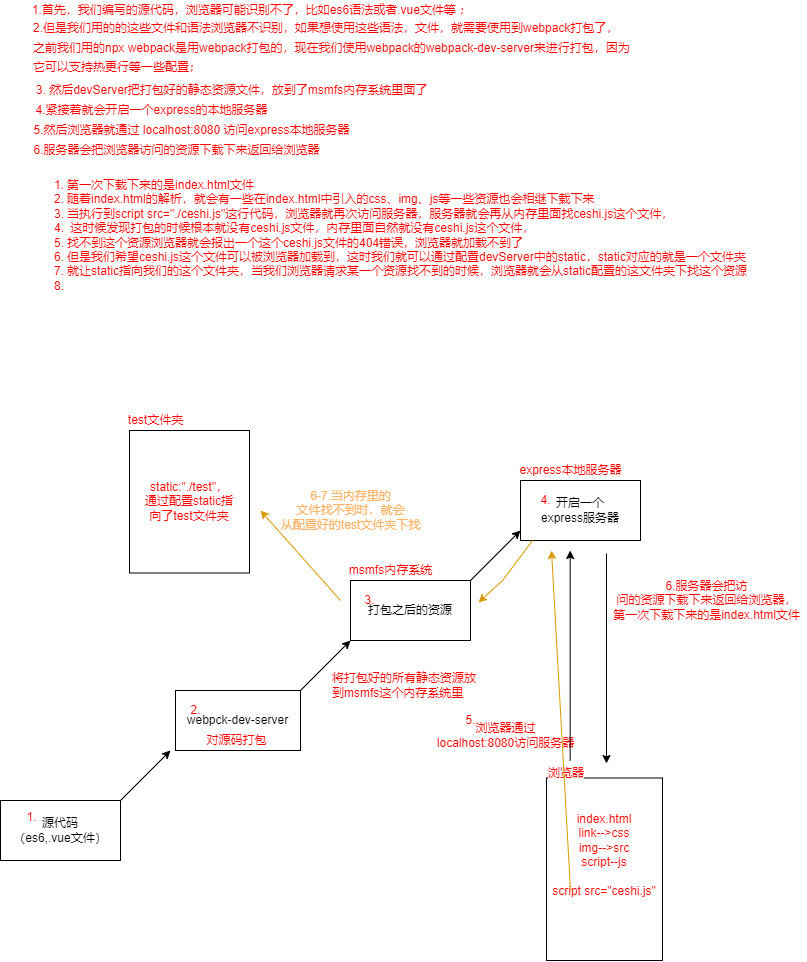

The diagram above was exported from draw.io. Its source (the exported page's mxGraphModel, read from the mxfile embedded in the PNG):
<mxGraphModel dx="1482" dy="817" grid="1" gridSize="10" guides="1" tooltips="1" connect="1" arrows="1" fold="1" page="1" pageScale="1" pageWidth="827" pageHeight="1169" math="0" shadow="0">
  <root>
    <mxCell id="0" />
    <mxCell id="1" parent="0" />
    <mxCell id="oAQtRKA-Er5mtXIMMGho-1" value="源代码&lt;br&gt;（es6,.vue文件）" style="rounded=0;whiteSpace=wrap;html=1;" vertex="1" parent="1">
      <mxGeometry x="9" y="830" width="120" height="60" as="geometry" />
    </mxCell>
    <mxCell id="oAQtRKA-Er5mtXIMMGho-2" value="&lt;font color=&quot;#ff0000&quot;&gt;1.首先，我们编写的源代码，浏览器可能识别不了，比如es6语法或者.vue文件等 ；&lt;/font&gt;" style="text;html=1;align=center;verticalAlign=middle;resizable=0;points=[];autosize=1;strokeColor=none;fillColor=none;" vertex="1" parent="1">
      <mxGeometry x="35" y="30" width="450" height="20" as="geometry" />
    </mxCell>
    <mxCell id="oAQtRKA-Er5mtXIMMGho-4" value="&lt;font style=&quot;font-size: 12px&quot;&gt;&lt;sup&gt;2.但是我们用的的这些文件和语法浏览器不识别，如果想使用这些语法，文件，就需要使用到webpack打包了，&lt;br&gt;之前我们用的npx webpack是用webpack打包的，现在我们使用webpack的webpack-dev-server来进行打包，因为&lt;br&gt;它可以支持热更行等一些配置；&lt;/sup&gt;&lt;/font&gt;" style="text;html=1;align=left;verticalAlign=middle;resizable=0;points=[];autosize=1;strokeColor=none;fillColor=none;fontColor=#FF0000;" vertex="1" parent="1">
      <mxGeometry x="40" y="50" width="610" height="60" as="geometry" />
    </mxCell>
    <mxCell id="oAQtRKA-Er5mtXIMMGho-5" value="3. 然后devServer把打包好的静态资源文件，放到了msmfs内存系统里面了" style="text;html=1;align=center;verticalAlign=middle;resizable=0;points=[];autosize=1;strokeColor=none;fillColor=none;fontColor=#FF0000;" vertex="1" parent="1">
      <mxGeometry x="35" y="110" width="410" height="20" as="geometry" />
    </mxCell>
    <mxCell id="oAQtRKA-Er5mtXIMMGho-8" value="&lt;span&gt;1.&lt;/span&gt;" style="text;html=1;align=center;verticalAlign=middle;resizable=0;points=[];autosize=1;strokeColor=none;fillColor=none;fontColor=#FF0000;" vertex="1" parent="1">
      <mxGeometry x="25" y="837" width="30" height="20" as="geometry" />
    </mxCell>
    <mxCell id="oAQtRKA-Er5mtXIMMGho-10" value="" style="endArrow=classic;html=1;rounded=0;fontColor=#FF0000;" edge="1" parent="1">
      <mxGeometry width="50" height="50" relative="1" as="geometry">
        <mxPoint x="129" y="830" as="sourcePoint" />
        <mxPoint x="179" y="780" as="targetPoint" />
        <Array as="points" />
      </mxGeometry>
    </mxCell>
    <mxCell id="oAQtRKA-Er5mtXIMMGho-11" value="" style="group" vertex="1" connectable="0" parent="1">
      <mxGeometry x="184" y="720" width="125" height="60" as="geometry" />
    </mxCell>
    <mxCell id="oAQtRKA-Er5mtXIMMGho-6" value="&lt;font color=&quot;#000000&quot;&gt;webpck-dev-server&lt;br&gt;&lt;/font&gt;" style="whiteSpace=wrap;html=1;fontColor=#FF0000;" vertex="1" parent="oAQtRKA-Er5mtXIMMGho-11">
      <mxGeometry width="125.00000000000001" height="60" as="geometry" />
    </mxCell>
    <mxCell id="oAQtRKA-Er5mtXIMMGho-7" value="&lt;font color=&quot;#ff0000&quot;&gt;2.&lt;/font&gt;" style="text;html=1;align=center;verticalAlign=middle;resizable=0;points=[];autosize=1;strokeColor=none;fillColor=none;fontColor=#000000;" vertex="1" parent="oAQtRKA-Er5mtXIMMGho-11">
      <mxGeometry x="5.208333333333334" y="10" width="30" height="20" as="geometry" />
    </mxCell>
    <mxCell id="oAQtRKA-Er5mtXIMMGho-9" value="对源码打包" style="text;html=1;align=center;verticalAlign=middle;resizable=0;points=[];autosize=1;strokeColor=none;fillColor=none;fontColor=#FF0000;" vertex="1" parent="oAQtRKA-Er5mtXIMMGho-11">
      <mxGeometry x="20.833333333333336" y="40" width="80" height="20" as="geometry" />
    </mxCell>
    <mxCell id="oAQtRKA-Er5mtXIMMGho-18" value="&lt;font color=&quot;#000000&quot;&gt;打包之后的资源&lt;/font&gt;" style="whiteSpace=wrap;html=1;fontSize=12;fontColor=#FF0000;" vertex="1" parent="1">
      <mxGeometry x="359" y="610" width="120" height="60" as="geometry" />
    </mxCell>
    <mxCell id="oAQtRKA-Er5mtXIMMGho-19" value="" style="endArrow=classic;html=1;rounded=0;fontSize=12;fontColor=#000000;" edge="1" parent="1">
      <mxGeometry width="50" height="50" relative="1" as="geometry">
        <mxPoint x="309" y="720" as="sourcePoint" />
        <mxPoint x="359" y="670" as="targetPoint" />
      </mxGeometry>
    </mxCell>
    <mxCell id="oAQtRKA-Er5mtXIMMGho-20" value="&lt;font color=&quot;#ff0000&quot;&gt;msmfs内存系统&lt;/font&gt;" style="text;html=1;align=center;verticalAlign=middle;resizable=0;points=[];autosize=1;strokeColor=none;fillColor=none;fontSize=12;fontColor=#000000;" vertex="1" parent="1">
      <mxGeometry x="349" y="590" width="100" height="20" as="geometry" />
    </mxCell>
    <mxCell id="oAQtRKA-Er5mtXIMMGho-21" value="3." style="text;html=1;align=center;verticalAlign=middle;resizable=0;points=[];autosize=1;strokeColor=none;fillColor=none;fontSize=12;fontColor=#FF0000;" vertex="1" parent="1">
      <mxGeometry x="363" y="620" width="30" height="20" as="geometry" />
    </mxCell>
    <mxCell id="oAQtRKA-Er5mtXIMMGho-22" value="将打包好的所有静态资源放&lt;br&gt;到msmfs这个内存系统里" style="text;html=1;align=left;verticalAlign=middle;resizable=0;points=[];autosize=1;strokeColor=none;fillColor=none;fontSize=12;fontColor=#FF0000;" vertex="1" parent="1">
      <mxGeometry x="339" y="700" width="160" height="30" as="geometry" />
    </mxCell>
    <mxCell id="oAQtRKA-Er5mtXIMMGho-23" value="" style="endArrow=classic;html=1;rounded=0;fontSize=12;fontColor=#FF0000;" edge="1" parent="1">
      <mxGeometry width="50" height="50" relative="1" as="geometry">
        <mxPoint x="479" y="610" as="sourcePoint" />
        <mxPoint x="529" y="560" as="targetPoint" />
      </mxGeometry>
    </mxCell>
    <mxCell id="oAQtRKA-Er5mtXIMMGho-24" value="&lt;font color=&quot;#000000&quot;&gt;开启一个&lt;br&gt;express服务器&lt;/font&gt;" style="whiteSpace=wrap;html=1;fontSize=12;fontColor=#FF0000;" vertex="1" parent="1">
      <mxGeometry x="529" y="510" width="120" height="60" as="geometry" />
    </mxCell>
    <mxCell id="oAQtRKA-Er5mtXIMMGho-25" value="&lt;font color=&quot;#ff0000&quot;&gt;4.&lt;/font&gt;" style="text;html=1;align=center;verticalAlign=middle;resizable=0;points=[];autosize=1;strokeColor=none;fillColor=none;fontSize=12;fontColor=#000000;" vertex="1" parent="1">
      <mxGeometry x="539" y="520" width="30" height="20" as="geometry" />
    </mxCell>
    <mxCell id="oAQtRKA-Er5mtXIMMGho-26" value="express本地服务器" style="text;html=1;align=center;verticalAlign=middle;resizable=0;points=[];autosize=1;strokeColor=none;fillColor=none;fontSize=12;fontColor=#FF0000;" vertex="1" parent="1">
      <mxGeometry x="519" y="490" width="120" height="20" as="geometry" />
    </mxCell>
    <mxCell id="oAQtRKA-Er5mtXIMMGho-12" value="index.html&lt;br&gt;link--&amp;gt;css&lt;br&gt;img--&amp;gt;src&lt;br&gt;script--js&lt;br&gt;&lt;br&gt;script src=&quot;ceshi.js&quot;&lt;br&gt;&lt;br&gt;&lt;br&gt;" style="whiteSpace=wrap;html=1;fontSize=12;fontColor=#FF0000;" vertex="1" parent="1">
      <mxGeometry x="555" y="807.5" width="116" height="182.5" as="geometry" />
    </mxCell>
    <mxCell id="oAQtRKA-Er5mtXIMMGho-16" value="&lt;span style=&quot;font-family: &amp;#34;helvetica&amp;#34; ; font-size: 12px ; font-style: normal ; font-weight: 400 ; letter-spacing: normal ; text-align: center ; text-indent: 0px ; text-transform: none ; word-spacing: 0px ; background-color: rgb(248 , 249 , 250) ; display: inline ; float: none&quot;&gt;浏览器&lt;/span&gt;" style="text;whiteSpace=wrap;html=1;fontSize=12;fontColor=#FF0000;" vertex="1" parent="1">
      <mxGeometry x="555" y="788.75" width="60" height="41.25" as="geometry" />
    </mxCell>
    <mxCell id="oAQtRKA-Er5mtXIMMGho-31" value="浏览器通过&lt;br&gt;localhost:8080访问服务器" style="text;html=1;align=center;verticalAlign=middle;resizable=0;points=[];autosize=1;strokeColor=none;fillColor=none;fontSize=12;fontColor=#FF0000;" vertex="1" parent="1">
      <mxGeometry x="439" y="750" width="150" height="30" as="geometry" />
    </mxCell>
    <mxCell id="oAQtRKA-Er5mtXIMMGho-36" style="edgeStyle=orthogonalEdgeStyle;rounded=0;orthogonalLoop=1;jettySize=auto;html=1;fontSize=12;fontColor=#FF0000;" edge="1" parent="1">
      <mxGeometry relative="1" as="geometry">
        <mxPoint x="578.66" y="580" as="targetPoint" />
        <mxPoint x="578.66" y="790" as="sourcePoint" />
      </mxGeometry>
    </mxCell>
    <mxCell id="oAQtRKA-Er5mtXIMMGho-37" value="5." style="text;html=1;align=center;verticalAlign=middle;resizable=0;points=[];autosize=1;strokeColor=none;fillColor=none;fontSize=12;fontColor=#FF0000;" vertex="1" parent="1">
      <mxGeometry x="464" y="740" width="30" height="20" as="geometry" />
    </mxCell>
    <mxCell id="oAQtRKA-Er5mtXIMMGho-38" value="4.紧接着就会开启一个express的本地服务器" style="text;html=1;align=center;verticalAlign=middle;resizable=0;points=[];autosize=1;strokeColor=none;fillColor=none;fontSize=12;fontColor=#FF0000;" vertex="1" parent="1">
      <mxGeometry x="35" y="130" width="250" height="20" as="geometry" />
    </mxCell>
    <mxCell id="oAQtRKA-Er5mtXIMMGho-39" value="5.然后浏览器就通过 localhost:8080 访问express本地服务器" style="text;html=1;align=center;verticalAlign=middle;resizable=0;points=[];autosize=1;strokeColor=none;fillColor=none;fontSize=12;fontColor=#FF0000;" vertex="1" parent="1">
      <mxGeometry x="35" y="150" width="330" height="20" as="geometry" />
    </mxCell>
    <mxCell id="oAQtRKA-Er5mtXIMMGho-42" style="edgeStyle=orthogonalEdgeStyle;rounded=0;orthogonalLoop=1;jettySize=auto;html=1;fontSize=12;fontColor=#FF0000;" edge="1" parent="1">
      <mxGeometry relative="1" as="geometry">
        <mxPoint x="615" y="792.9999999999999" as="targetPoint" />
        <mxPoint x="615" y="583" as="sourcePoint" />
      </mxGeometry>
    </mxCell>
    <mxCell id="oAQtRKA-Er5mtXIMMGho-43" value="6.服务器会把访&lt;br&gt;问的资源下载下来返回给浏览器，&lt;br&gt;第一次下载下来的是index.html文件" style="text;html=1;align=center;verticalAlign=middle;resizable=0;points=[];autosize=1;strokeColor=none;fillColor=none;fontSize=12;fontColor=#FF0000;" vertex="1" parent="1">
      <mxGeometry x="615" y="605" width="200" height="50" as="geometry" />
    </mxCell>
    <mxCell id="oAQtRKA-Er5mtXIMMGho-45" value="6.服务器会把浏览器访问的资源下载下来返回给浏览器" style="text;html=1;align=center;verticalAlign=middle;resizable=0;points=[];autosize=1;strokeColor=none;fillColor=none;fontSize=12;fontColor=#FF0000;" vertex="1" parent="1">
      <mxGeometry x="35" y="170" width="300" height="20" as="geometry" />
    </mxCell>
    <mxCell id="oAQtRKA-Er5mtXIMMGho-46" value="&lt;ol&gt;&lt;li&gt;第一次下载下来的是index.html文件&lt;/li&gt;&lt;li&gt;随着index.html的解析，就会有一些在index.html中引入的css、img、js等一些资源也会相继下载下来&lt;/li&gt;&lt;li&gt;当执行到script src=&quot;./ceshi.js&quot;这行代码，浏览器就再次访问服务器，服务器就会再从内存里面找ceshi.js这个文件，&lt;/li&gt;&lt;li&gt;&amp;nbsp;&lt;span&gt;这时候发现打包的时候根本就没有ceshi.js文件，内存里面自然就没有ceshi.js这个文件，&lt;/span&gt;&lt;/li&gt;&lt;li&gt;找不到这个资源浏览器就会报出一个这个ceshi.js文件的404错误，浏览器就加载不到了&lt;/li&gt;&lt;li&gt;但是我们希望ceshi.js这个文件可以被浏览器加载到，这时我们就可以通过配置devServer中的static，static对应的就是一个文件夹&lt;/li&gt;&lt;li&gt;就让static指向我们的这个文件夹，当我们浏览器请求某一个资源找不到的时候，浏览器就会从static配置的这文件夹下找这个资源&lt;/li&gt;&lt;li&gt;&lt;br&gt;&lt;/li&gt;&lt;/ol&gt;" style="text;html=1;align=left;verticalAlign=middle;resizable=0;points=[];autosize=1;strokeColor=none;fillColor=none;fontSize=12;fontColor=#FF0000;" vertex="1" parent="1">
      <mxGeometry x="34" y="195" width="740" height="140" as="geometry" />
    </mxCell>
    <mxCell id="oAQtRKA-Er5mtXIMMGho-49" value="static:&quot;./test&quot;，&lt;br&gt;通过配置static指&lt;br&gt;向了test文件夹" style="whiteSpace=wrap;html=1;fontSize=12;fontColor=#FF0000;" vertex="1" parent="1">
      <mxGeometry x="138" y="460" width="120" height="142.5" as="geometry" />
    </mxCell>
    <mxCell id="oAQtRKA-Er5mtXIMMGho-51" value="test文件夹" style="text;html=1;align=center;verticalAlign=middle;resizable=0;points=[];autosize=1;strokeColor=none;fillColor=none;fontSize=12;fontColor=#FF0000;" vertex="1" parent="1">
      <mxGeometry x="129" y="440" width="70" height="20" as="geometry" />
    </mxCell>
    <mxCell id="oAQtRKA-Er5mtXIMMGho-54" value="" style="endArrow=classic;html=1;rounded=0;fontSize=12;fontColor=#FF0000;fillColor=#ffe6cc;strokeColor=#d79b00;" edge="1" parent="1">
      <mxGeometry width="50" height="50" relative="1" as="geometry">
        <mxPoint x="349" y="630" as="sourcePoint" />
        <mxPoint x="269" y="540" as="targetPoint" />
      </mxGeometry>
    </mxCell>
    <mxCell id="oAQtRKA-Er5mtXIMMGho-55" value="" style="endArrow=classic;html=1;rounded=0;fontSize=12;fontColor=#FF0000;fillColor=#ffe6cc;strokeColor=#d79b00;" edge="1" parent="1">
      <mxGeometry width="50" height="50" relative="1" as="geometry">
        <mxPoint x="579" y="920" as="sourcePoint" />
        <mxPoint x="560" y="580" as="targetPoint" />
      </mxGeometry>
    </mxCell>
    <mxCell id="oAQtRKA-Er5mtXIMMGho-56" value="" style="endArrow=classic;html=1;rounded=0;fontSize=12;fontColor=#FF0000;fillColor=#ffe6cc;strokeColor=#d79b00;" edge="1" parent="1">
      <mxGeometry width="50" height="50" relative="1" as="geometry">
        <mxPoint x="541" y="570" as="sourcePoint" />
        <mxPoint x="487" y="632" as="targetPoint" />
        <Array as="points">
          <mxPoint x="511" y="610" />
        </Array>
      </mxGeometry>
    </mxCell>
    <mxCell id="oAQtRKA-Er5mtXIMMGho-57" value="&lt;font color=&quot;#ffb366&quot;&gt;6-7.当内存里的&lt;br&gt;文件找不到时，就会&lt;br&gt;从配置好的test文件夹下找&lt;/font&gt;" style="text;html=1;align=center;verticalAlign=middle;resizable=0;points=[];autosize=1;strokeColor=none;fillColor=none;fontSize=12;fontColor=#FF0000;" vertex="1" parent="1">
      <mxGeometry x="279" y="515" width="160" height="50" as="geometry" />
    </mxCell>
  </root>
</mxGraphModel>